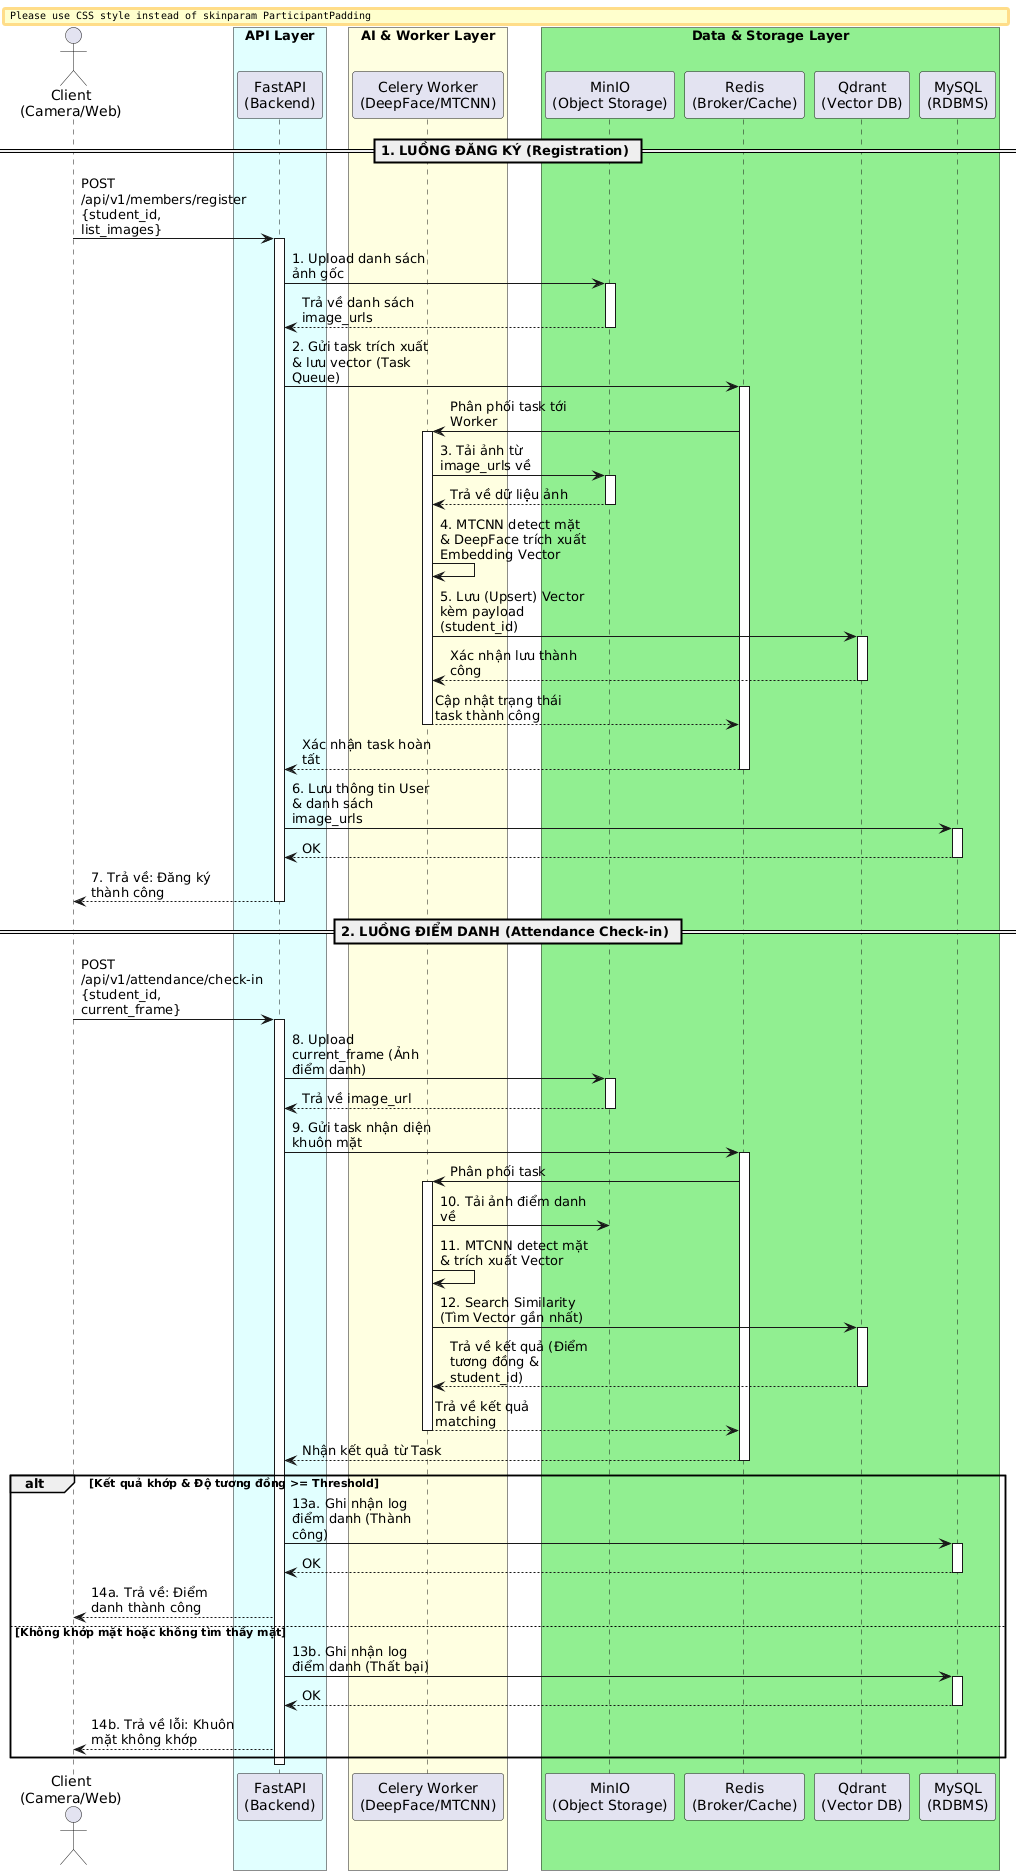

The diagram above was rendered by PlantUML. Its source (embedded in the PNG):
@startuml
skinparam maxMessageSize 150
skinparam linetype ortho
skinparam ParticipantPadding 20
skinparam BoxPadding 10

actor Client as "Client\n(Camera/Web)"
box "API Layer" #LightCyan
participant Backend as "FastAPI\n(Backend)"
end box
box "AI & Worker Layer" #LightYellow
participant Worker as "Celery Worker\n(DeepFace/MTCNN)"
end box
box "Data & Storage Layer" #LightGreen
participant MinIO as "MinIO\n(Object Storage)"
participant Redis as "Redis\n(Broker/Cache)"
participant Qdrant as "Qdrant\n(Vector DB)"
participant MySQL as "MySQL\n(RDBMS)"
end box

== 1. LUỒNG ĐĂNG KÝ (Registration) ==
Client -> Backend: POST /api/v1/members/register\n{student_id, list_images}
activate Backend

Backend -> MinIO: 1. Upload danh sách ảnh gốc
activate MinIO
MinIO --> Backend: Trả về danh sách image_urls
deactivate MinIO

Backend -> Redis: 2. Gửi task trích xuất & lưu vector (Task Queue)
activate Redis
Redis -> Worker: Phân phối task tới Worker
activate Worker

Worker -> MinIO: 3. Tải ảnh từ image_urls về
activate MinIO
MinIO --> Worker: Trả về dữ liệu ảnh
deactivate MinIO

Worker -> Worker: 4. MTCNN detect mặt\n& DeepFace trích xuất Embedding Vector
Worker -> Qdrant: 5. Lưu (Upsert) Vector kèm payload (student_id)
activate Qdrant
Qdrant --> Worker: Xác nhận lưu thành công
deactivate Qdrant

Worker --> Redis: Cập nhật trạng thái task thành công
deactivate Worker
Redis --> Backend: Xác nhận task hoàn tất
deactivate Redis

Backend -> MySQL: 6. Lưu thông tin User & danh sách image_urls
activate MySQL
MySQL --> Backend: OK
deactivate MySQL

Backend --> Client: 7. Trả về: Đăng ký thành công
deactivate Backend

== 2. LUỒNG ĐIỂM DANH (Attendance Check-in) ==
Client -> Backend: POST /api/v1/attendance/check-in\n{student_id, current_frame}
activate Backend

Backend -> MinIO: 8. Upload current_frame (Ảnh điểm danh)
activate MinIO
MinIO --> Backend: Trả về image_url
deactivate MinIO

Backend -> Redis: 9. Gửi task nhận diện khuôn mặt
activate Redis
Redis -> Worker: Phân phối task
activate Worker

Worker -> MinIO: 10. Tải ảnh điểm danh về
Worker -> Worker: 11. MTCNN detect mặt & trích xuất Vector
Worker -> Qdrant: 12. Search Similarity (Tìm Vector gần nhất)
activate Qdrant
Qdrant --> Worker: Trả về kết quả (Điểm tương đồng & student_id)
deactivate Qdrant

Worker --> Redis: Trả về kết quả matching
deactivate Worker
Redis --> Backend: Nhận kết quả từ Task
deactivate Redis

alt Kết quả khớp & Độ tương đồng >= Threshold
    Backend -> MySQL: 13a. Ghi nhận log điểm danh (Thành công)
    activate MySQL
    MySQL --> Backend: OK
    deactivate MySQL
    Backend --> Client: 14a. Trả về: Điểm danh thành công
else Không khớp mặt hoặc không tìm thấy mặt
    Backend -> MySQL: 13b. Ghi nhận log điểm danh (Thất bại)
    activate MySQL
    MySQL --> Backend: OK
    deactivate MySQL
    Backend --> Client: 14b. Trả về lỗi: Khuôn mặt không khớp
end

deactivate Backend
@enduml